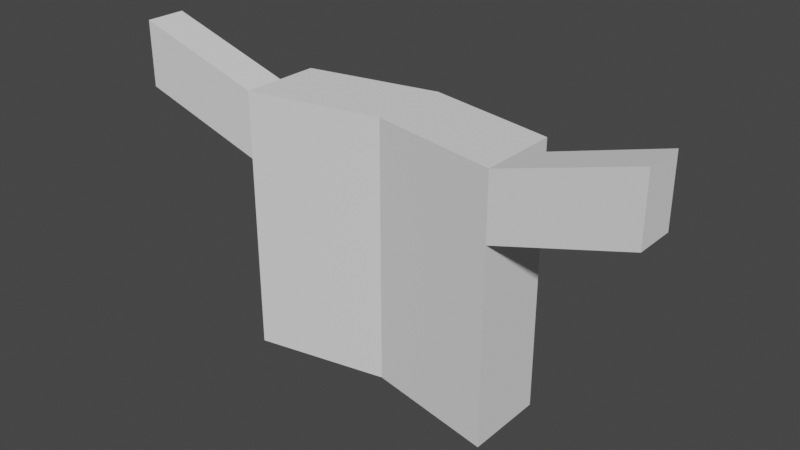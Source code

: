 # Source: Mask.blend  (saved by Blender 3.3.6; exported with 4.5.12 LTS)
import bpy
from mathutils import Matrix  # noqa: F401  (used for matrix-valued properties, if any)

bpy.ops.wm.read_factory_settings(use_empty=True)
scene = bpy.context.scene
scene.name = 'Scene'

# ---- collections
col_collection = bpy.data.collections.new('Collection'); scene.collection.children.link(col_collection)

# ---- world
world_world = bpy.data.worlds.new('World'); scene.world = world_world
world_world.use_nodes = True; world_world.node_tree.nodes.clear()
_N = world_world.node_tree.nodes; _L = world_world.node_tree.links
n0 = _N.new('ShaderNodeOutputWorld'); n0.name = 'World Output'; n0.location = (300, 300)
n1 = _N.new('ShaderNodeBackground'); n1.name = 'Background'; n1.location = (10, 300)
n1.inputs[0].default_value = (0.05088, 0.05088, 0.05088, 1.0)
_L.new(n1.outputs[0], n0.inputs[0])
n0.is_active_output = True
world_world.color = (0.05088, 0.05088, 0.05088)
world_world.use_sun_shadow = False
world_world.sun_shadow_jitter_overblur = 0.0

# ---- meshes
me_cube_003 = bpy.data.meshes.new('Cube.003')
me_cube_003.from_pydata([(-1.0, 0.3914, -1.0), (-1.0, 0.3914, 1.0), (-1.0, 1.0, -1.0), (-1.0, 1.0, 1.0), (1.0, 0.3914, -1.0), (1.0, 0.3914, 1.0), (1.0, 1.0, -1.0), (1.0, 1.0, 1.0), (0.0, 1.199, -1.0), (0.0, 1.199, 1.0), (0.0, 0.5904, -1.0), (0.0, 0.5904, 1.0), (-1.0, 0.6957, -1.0), (-1.0, 0.6957, 1.0), (1.0, 0.6957, -1.0), (1.0, 0.6957, 1.0), (0.0, 0.6957, 1.0), (0.0, 0.6957, -1.0), (-1.0, 0.3914, 0.0), (-1.0, 1.0, 0.0), (1.0, 1.0, 0.0), (1.0, 0.3914, 0.0), (0.0, 0.5904, 0.0), (0.0, 1.199, 0.0), (1.0, 0.6957, 0.0), (-1.0, 0.6957, 0.0), (-1.0, 1.0, -0.2), (-1.0, 1.0, -0.4), (-1.0, 1.0, -0.6), (-1.0, 1.0, -0.8), (-0.2, 1.159, -1.0), (-0.4, 1.119, -1.0), (-0.6, 1.08, -1.0), (-0.8, 1.04, -1.0), (0.2, 1.159, 1.0), (0.4, 1.119, 1.0), (0.6, 1.08, 1.0), (0.8, 1.04, 1.0), (1.0, 1.0, -0.2), (1.0, 1.0, -0.4), (1.0, 1.0, -0.6), (1.0, 1.0, -0.8), (0.8, 1.04, -1.0), (0.6, 1.08, -1.0), (0.4, 1.119, -1.0), (0.2, 1.159, -1.0), (-0.8, 1.04, 1.0), (-0.6, 1.08, 1.0), (-0.4, 1.119, 1.0), (-0.2, 1.159, 1.0), (0.0, 1.199, -0.2), (0.0, 1.199, -0.4), (0.0, 1.199, -0.8), (-1.0, 1.0, 0.8), (-1.0, 1.0, 0.6), (-1.0, 1.0, 0.4), (-1.0, 1.0, 0.2), (1.0, 1.0, 0.8), (1.0, 1.0, 0.6), (1.0, 1.0, 0.4), (1.0, 1.0, 0.2), (0.0, 1.199, 0.8), (0.0, 1.199, 0.6), (0.0, 1.199, 0.4), (0.0, 1.199, 0.2), (-0.8, 1.04, 0.0), (-0.6, 1.08, 0.0), (-0.4, 1.119, 0.0), (-0.2, 1.159, 0.0), (0.2, 1.159, 0.0), (0.4, 1.119, 0.0), (0.6, 1.08, 0.0), (0.8, 1.04, 0.0), (0.2, 1.159, -0.8), (0.4, 1.119, -0.8), (0.6, 1.08, -0.8), (0.8, 1.04, -0.8), (0.6, 1.08, -0.6), (0.8, 1.04, -0.6), (0.2, 1.159, -0.4), (0.4, 1.119, -0.4), (0.6, 1.08, -0.4), (0.8, 1.04, -0.4), (0.2, 1.159, -0.2), (0.4, 1.119, -0.2), (0.6, 1.08, -0.2), (0.8, 1.04, -0.2), (-0.8, 1.04, -0.8), (-0.6, 1.08, -0.8), (-0.4, 1.119, -0.8), (-0.2, 1.159, -0.8), (-0.8, 1.04, -0.6), (-0.6, 1.08, -0.6), (-0.8, 1.04, -0.4), (-0.6, 1.08, -0.4), (-0.4, 1.119, -0.4), (-0.2, 1.159, -0.4), (-0.8, 1.04, -0.2), (-0.6, 1.08, -0.2), (-0.4, 1.119, -0.2), (-0.2, 1.159, -0.2), (-0.7339, 1.053, 0.2661), (-0.5966, 1.08, 0.2102), (-0.4034, 1.119, 0.2102), (-0.2661, 1.146, 0.2661), (-0.7865, 1.043, 0.4045), (-0.2135, 1.157, 0.4045), (-0.7865, 1.043, 0.5955), (-0.2135, 1.157, 0.5955), (-0.7339, 1.053, 0.7339), (-0.5966, 1.08, 0.7898), (-0.4034, 1.119, 0.7898), (-0.2661, 1.146, 0.7339), (0.2661, 1.146, 0.2661), (0.4034, 1.119, 0.2102), (0.5966, 1.08, 0.2102), (0.7339, 1.053, 0.2661), (0.2135, 1.157, 0.4045), (0.7865, 1.043, 0.4045), (0.2135, 1.157, 0.5955), (0.7865, 1.043, 0.5955), (0.2661, 1.146, 0.7339), (0.4034, 1.119, 0.7898), (0.5966, 1.08, 0.7898), (0.7339, 1.053, 0.7339), (0.84, 1.032, 1.0), (0.88, 1.024, 1.0), (0.92, 1.016, 1.0), (0.96, 1.008, 1.0), (1.0, 0.9391, 1.0), (1.0, 0.8783, 1.0), (1.0, 0.8174, 1.0), (1.0, 0.7565, 1.0), (0.0, 1.098, 1.0), (0.0, 0.9977, 1.0), (0.0, 0.897, 1.0), (0.0, 0.7964, 1.0), (0.2, 0.6957, 1.0), (0.4, 0.6957, 1.0), (0.6, 0.6957, 1.0), (0.8, 0.6957, 1.0), (0.04, 1.191, 1.0), (0.08, 1.183, 1.0), (0.12, 1.175, 1.0), (0.16, 1.167, 1.0), (0.24, 1.151, 1.0), (0.28, 1.143, 1.0), (0.32, 1.135, 1.0), (0.36, 1.127, 1.0), (0.44, 1.111, 1.0), (0.48, 1.104, 1.0), (0.52, 1.096, 1.0), (0.56, 1.088, 1.0), (0.64, 1.072, 1.0), (0.68, 1.064, 1.0), (0.72, 1.056, 1.0), (0.76, 1.048, 1.0), (-1.0, 0.3914, 0.5), (1.0, 0.3914, 0.5), (0.0, 0.5904, 0.5), (1.0, 0.6957, 0.5), (-1.0, 0.6957, 0.5), (-1.0, 0.3914, 0.75), (1.0, 0.3914, 0.75), (0.0, 0.5904, 0.75), (1.0, 0.6957, 0.75), (-1.0, 0.6957, 0.75), (-1.0, 0.5435, -1.0), (1.0, 0.5435, 1.0), (0.0, 0.643, 1.0), (0.0, 0.643, -1.0), (-1.0, 0.5435, 1.0), (1.0, 0.5435, -1.0), (-1.0, 0.5435, 0.0), (1.0, 0.5435, 0.0), (-1.0, 0.5435, 0.5), (1.0, 0.5435, 0.5), (2.0, 0.5435, 1.3), (2.0, 0.3914, 1.3), (2.0, 0.3914, 1.05), (2.0, 0.3914, 0.8), (2.0, 0.6957, 1.05), (2.0, 0.6957, 0.8), (2.0, 0.5435, 0.8), (2.0, 0.6957, 1.3), (2.0, 0.5435, 1.05), (-2.0, 0.3914, 1.05), (-2.0, 0.3914, 1.3), (-2.0, 0.5435, 1.3), (-2.0, 0.6957, 1.3), (-2.0, 0.6957, 1.05), (-2.0, 0.6957, 0.8), (-2.0, 0.5435, 0.8), (-2.0, 0.3914, 0.8), (-2.0, 0.5435, 1.05), (0.5, 1.1, -0.8), (0.5, 1.1, -0.4), (0.6, 1.08, -0.7), (0.6, 1.08, -0.5), (0.5688, 1.05, -0.4209), (0.5688, 1.05, -0.753), (-0.5, 1.1, -0.8), (-0.5, 1.1, -0.4), (-0.6, 1.08, -0.7), (-0.6, 1.08, -0.5), (-0.5759, 1.05, -0.4209), (-0.5759, 1.05, -0.753), (0.0, 1.118, -0.4), (0.0, 1.118, -0.8), (0.2, 1.078, -0.8), (0.4, 1.038, -0.8), (0.6, 0.9986, -0.6), (0.2, 1.078, -0.4), (0.4, 1.038, -0.4), (0.6, 0.9986, -0.5), (-0.2, 1.078, -0.8), (-0.5, 1.018, -0.8), (-0.4, 1.038, -0.8), (-0.2, 1.078, -0.4), (-0.5, 1.018, -0.4), (-0.4, 1.038, -0.4), (-0.6, 0.9986, -0.5), (-0.6, 0.9986, -0.6), (0.5, 1.018, -0.8), (0.5, 1.018, -0.4), (0.6, 0.9986, -0.7), (-0.6, 0.9986, -0.7), (-0.7339, 0.9331, 0.2661), (-0.5966, 0.9605, 0.2102), (-0.4034, 0.9989, 0.2102), (-0.2661, 1.026, 0.2661), (-0.7865, 0.9227, 0.4045), (-0.2135, 1.037, 0.4045), (-0.7865, 0.9227, 0.5955), (-0.2135, 1.037, 0.5955), (-0.7339, 0.9331, 0.7339), (-0.5966, 0.9605, 0.7898), (-0.4034, 0.9989, 0.7898), (-0.2661, 1.026, 0.7339), (0.2661, 1.026, 0.2661), (0.4034, 0.9989, 0.2102), (0.5966, 0.9605, 0.2102), (0.7339, 0.9331, 0.2661), (0.2135, 1.037, 0.4045), (0.7865, 0.9227, 0.4045), (0.2135, 1.037, 0.5955), (0.7865, 0.9227, 0.5955), (0.2661, 1.026, 0.7339), (0.4034, 0.9989, 0.7898), (0.5966, 0.9605, 0.7898), (0.7339, 0.9331, 0.7339)], [], [(25, 161, 166, 13, 3, 53, 54, 55, 56, 19), (124, 37, 125, 126, 127, 128, 7, 57), (163, 158, 180, 179), (164, 11, 1, 162), (170, 172, 4, 10), (169, 171, 1, 11), (168, 169, 11, 5), (167, 170, 10, 0), (163, 5, 11, 164), (112, 49, 9, 61), (2, 33, 32, 31, 30, 8, 17, 12), (7, 128, 127, 126, 125, 37, 156, 155, 154, 153, 36, 152, 151, 150, 149, 35, 148, 147, 146, 145, 34, 144, 143, 142, 141, 9, 133, 134, 135, 136, 16, 137, 138, 139, 140, 15, 132, 131, 130, 129), (9, 49, 48, 47, 46, 3, 13, 16, 136, 135, 134, 133), (8, 45, 44, 43, 42, 6, 14, 17), (20, 60, 59, 58, 57, 7, 129, 130, 131, 132, 15, 165, 160, 24), (166, 161, 191, 190), (167, 173, 25, 12), (6, 41, 40, 39, 38, 20, 24, 14), (100, 68, 23, 50), (4, 21, 22, 10), (10, 22, 18, 0), (172, 174, 21, 4), (86, 72, 20, 38), (12, 25, 19, 26, 27, 28, 29, 2), (42, 76, 41, 6), (76, 78, 40, 41), (78, 82, 39, 40), (82, 86, 38, 39), (8, 52, 73, 45), (45, 73, 74, 44), (44, 74, 195, 75, 43), (43, 75, 76, 42), (74, 73, 209, 210), (80, 196, 224, 213), (202, 95, 220, 219), (75, 197, 77, 78, 76), (73, 52, 208, 209), (198, 77, 211, 214), (199, 196, 81, 198), (77, 198, 81, 82, 78), (51, 50, 83, 79), (79, 83, 84, 80), (80, 84, 85, 81, 196), (81, 85, 86, 82), (50, 23, 69, 83), (83, 69, 70, 84), (84, 70, 71, 85), (85, 71, 72, 86), (30, 90, 52, 8), (195, 74, 210, 223), (96, 100, 50, 51), (2, 29, 87, 33), (33, 87, 88, 32), (32, 88, 201, 89, 31), (31, 89, 90, 30), (29, 28, 91, 87), (87, 91, 92, 203, 88), (90, 89, 217, 215), (28, 27, 93, 91), (91, 93, 94, 204, 92), (89, 201, 216, 217), (96, 51, 207, 218), (27, 26, 97, 93), (93, 97, 98, 94), (94, 98, 99, 95, 202), (95, 99, 100, 96), (26, 19, 65, 97), (97, 65, 66, 98), (98, 66, 67, 99), (99, 67, 68, 100), (68, 104, 64, 23), (104, 106, 63, 64), (106, 108, 62, 63), (108, 112, 61, 62), (19, 56, 101, 65), (65, 101, 102, 66), (66, 102, 103, 67), (67, 103, 104, 68), (56, 55, 105, 101), (119, 121, 247, 245), (121, 122, 248, 247), (114, 113, 239, 240), (55, 54, 107, 105), (106, 104, 230, 232), (113, 117, 243, 239), (120, 118, 244, 246), (54, 53, 109, 107), (111, 112, 238, 237), (104, 103, 229, 230), (110, 111, 237, 236), (53, 3, 46, 109), (109, 46, 47, 110), (110, 47, 48, 111), (111, 48, 49, 112), (72, 116, 60, 20), (116, 118, 59, 60), (118, 120, 58, 59), (120, 124, 57, 58), (23, 64, 113, 69), (69, 113, 114, 70), (70, 114, 115, 71), (71, 115, 116, 72), (64, 63, 117, 113), (103, 102, 228, 229), (107, 109, 235, 233), (109, 110, 236, 235), (63, 62, 119, 117), (102, 101, 227, 228), (101, 105, 231, 227), (108, 106, 232, 234), (62, 61, 121, 119), (117, 119, 245, 243), (124, 120, 246, 250), (118, 116, 242, 244), (61, 9, 141, 142, 143, 144, 34, 121), (121, 34, 145, 146, 147, 148, 35, 122), (122, 35, 149, 150, 151, 152, 36, 123), (123, 36, 153, 154, 155, 156, 37, 124), (173, 175, 161, 25), (21, 158, 159, 22), (22, 159, 157, 18), (174, 176, 158, 21), (175, 157, 193, 192), (158, 163, 164, 159), (159, 164, 162, 157), (165, 15, 184, 181), (160, 165, 181, 182), (171, 13, 189, 188), (24, 160, 176, 174), (18, 157, 175, 173), (14, 24, 174, 172), (0, 18, 173, 167), (162, 1, 187, 186), (12, 17, 170, 167), (15, 140, 139, 138, 137, 16, 169, 168), (16, 13, 171, 169), (17, 14, 172, 170), (176, 160, 182, 183), (185, 177, 178, 179), (183, 185, 179, 180), (182, 181, 185, 183), (181, 184, 177, 185), (5, 163, 179, 178), (15, 168, 177, 184), (158, 176, 183, 180), (168, 5, 178, 177), (194, 188, 189, 190), (192, 194, 190, 191), (193, 186, 194, 192), (186, 187, 188, 194), (13, 166, 190, 189), (1, 171, 188, 187), (157, 162, 186, 193), (161, 175, 192, 191), (79, 80, 213, 212), (195, 200, 197, 75), (51, 79, 212, 207), (77, 197, 225, 211), (204, 94, 202, 205), (52, 90, 215, 208), (88, 203, 206, 201), (203, 92, 222, 226), (95, 96, 218, 220), (92, 204, 221, 222), (112, 108, 234, 238), (105, 107, 233, 231), (115, 114, 240, 241), (122, 123, 249, 248), (116, 115, 241, 242), (123, 124, 250, 249)])
_uv = me_cube_003.uv_layers.new(name='UVMap')
_uv.uv.foreach_set('vector', [0.5, 0.125, 0.5625, 0.125, 0.5938, 0.125, 0.625, 0.125, 0.625, 0.25, 0.6, 0.25, 0.575, 0.25, 0.55, 0.25, 0.525, 0.25, 0.5, 0.25, 0.6, 0.475, 0.625, 0.475, 0.625, 0.48, 0.625, 0.485, 0.625, 0.49, 0.625, 0.495, 0.625, 0.5, 0.6, 0.5, 0.5938, 0.75, 0.5625, 0.75, 0.5625, 0.75, 0.5938, 0.75, 0.5938, 0.875, 0.625, 0.875, 0.625, 1.0, 0.5938, 1.0, 0.25, 0.6875, 0.375, 0.6875, 0.375, 0.75, 0.25, 0.75, 0.75, 0.6875, 0.875, 0.6875, 0.875, 0.75, 0.75, 0.75, 0.625, 0.6875, 0.75, 0.6875, 0.75, 0.75, 0.625, 0.75, 0.125, 0.6875, 0.25, 0.6875, 0.25, 0.75, 0.125, 0.75, 0.5938, 0.75, 0.625, 0.75, 0.625, 0.875, 0.5938, 0.875, 0.6, 0.35, 0.625, 0.35, 0.625, 0.375, 0.6, 0.375, 0.125, 0.5, 0.15, 0.5, 0.175, 0.5, 0.2, 0.5, 0.225, 0.5, 0.25, 0.5, 0.25, 0.625, 0.125, 0.625, 0.625, 0.5, 0.63, 0.5, 0.635, 0.5, 0.64, 0.5, 0.645, 0.5, 0.65, 0.5, 0.655, 0.5, 0.66, 0.5, 0.665, 0.5, 0.67, 0.5, 0.675, 0.5, 0.68, 0.5, 0.685, 0.5, 0.69, 0.5, 0.695, 0.5, 0.7, 0.5, 0.705, 0.5, 0.71, 0.5, 0.715, 0.5, 0.72, 0.5, 0.725, 0.5, 0.73, 0.5, 0.735, 0.5, 0.74, 0.5, 0.745, 0.5, 0.75, 0.5, 0.75, 0.525, 0.75, 0.55, 0.75, 0.575, 0.75, 0.6, 0.75, 0.625, 0.725, 0.625, 0.7, 0.625, 0.675, 0.625, 0.65, 0.625, 0.625, 0.625, 0.625, 0.6, 0.625, 0.575, 0.625, 0.55, 0.625, 0.525, 0.75, 0.5, 0.775, 0.5, 0.8, 0.5, 0.825, 0.5, 0.85, 0.5, 0.875, 0.5, 0.875, 0.625, 0.75, 0.625, 0.75, 0.6, 0.75, 0.575, 0.75, 0.55, 0.75, 0.525, 0.25, 0.5, 0.275, 0.5, 0.3, 0.5, 0.325, 0.5, 0.35, 0.5, 0.375, 0.5, 0.375, 0.625, 0.25, 0.625, 0.5, 0.5, 0.525, 0.5, 0.55, 0.5, 0.575, 0.5, 0.6, 0.5, 0.625, 0.5, 0.625, 0.525, 0.625, 0.55, 0.625, 0.575, 0.625, 0.6, 0.625, 0.625, 0.5938, 0.625, 0.5625, 0.625, 0.5, 0.625, 0.5938, 0.125, 0.5625, 0.125, 0.5625, 0.125, 0.5938, 0.125, 0.375, 0.0625, 0.5, 0.0625, 0.5, 0.125, 0.375, 0.125, 0.375, 0.5, 0.4, 0.5, 0.425, 0.5, 0.45, 0.5, 0.475, 0.5, 0.5, 0.5, 0.5, 0.625, 0.375, 0.625, 0.475, 0.35, 0.5, 0.35, 0.5, 0.375, 0.475, 0.375, 0.375, 0.75, 0.5, 0.75, 0.5, 0.875, 0.375, 0.875, 0.375, 0.875, 0.5, 0.875, 0.5, 1.0, 0.375, 1.0, 0.375, 0.6875, 0.5, 0.6875, 0.5, 0.75, 0.375, 0.75, 0.475, 0.475, 0.5, 0.475, 0.5, 0.5, 0.475, 0.5, 0.375, 0.125, 0.5, 0.125, 0.5, 0.25, 0.475, 0.25, 0.45, 0.25, 0.425, 0.25, 0.4, 0.25, 0.375, 0.25, 0.375, 0.475, 0.4, 0.475, 0.4, 0.5, 0.375, 0.5, 0.4, 0.475, 0.425, 0.475, 0.425, 0.5, 0.4, 0.5, 0.425, 0.475, 0.45, 0.475, 0.45, 0.5, 0.425, 0.5, 0.45, 0.475, 0.475, 0.475, 0.475, 0.5, 0.45, 0.5, 0.375, 0.375, 0.4, 0.375, 0.4, 0.4, 0.375, 0.4, 0.375, 0.4, 0.4, 0.4, 0.4, 0.425, 0.375, 0.425, 0.375, 0.425, 0.4, 0.425, 0.4, 0.4375, 0.4, 0.45, 0.375, 0.45, 0.375, 0.45, 0.4, 0.45, 0.4, 0.475, 0.375, 0.475, 0.4, 0.425, 0.4, 0.4, 0.4, 0.4, 0.4, 0.425, 0.45, 0.425, 0.45, 0.4375, 0.45, 0.4375, 0.45, 0.425, 0.45, 0.3125, 0.45, 0.325, 0.45, 0.325, 0.45, 0.3125, 0.4, 0.45, 0.4125, 0.45, 0.425, 0.45, 0.425, 0.475, 0.4, 0.475, 0.4, 0.4, 0.4, 0.375, 0.4, 0.375, 0.4, 0.4, 0.4375, 0.45, 0.425, 0.45, 0.425, 0.45, 0.4375, 0.45, 0.4375, 0.4375, 0.45, 0.4375, 0.45, 0.45, 0.4375, 0.45, 0.425, 0.45, 0.4375, 0.45, 0.45, 0.45, 0.45, 0.475, 0.425, 0.475, 0.45, 0.375, 0.475, 0.375, 0.475, 0.4, 0.45, 0.4, 0.45, 0.4, 0.475, 0.4, 0.475, 0.425, 0.45, 0.425, 0.45, 0.425, 0.475, 0.425, 0.475, 0.45, 0.45, 0.45, 0.45, 0.4375, 0.45, 0.45, 0.475, 0.45, 0.475, 0.475, 0.45, 0.475, 0.475, 0.375, 0.5, 0.375, 0.5, 0.4, 0.475, 0.4, 0.475, 0.4, 0.5, 0.4, 0.5, 0.425, 0.475, 0.425, 0.475, 0.425, 0.5, 0.425, 0.5, 0.45, 0.475, 0.45, 0.475, 0.45, 0.5, 0.45, 0.5, 0.475, 0.475, 0.475, 0.375, 0.35, 0.4, 0.35, 0.4, 0.375, 0.375, 0.375, 0.4, 0.4375, 0.4, 0.425, 0.4, 0.425, 0.4, 0.4375, 0.45, 0.35, 0.475, 0.35, 0.475, 0.375, 0.45, 0.375, 0.375, 0.25, 0.4, 0.25, 0.4, 0.275, 0.375, 0.275, 0.375, 0.275, 0.4, 0.275, 0.4, 0.3, 0.375, 0.3, 0.375, 0.3, 0.4, 0.3, 0.4, 0.3125, 0.4, 0.325, 0.375, 0.325, 0.375, 0.325, 0.4, 0.325, 0.4, 0.35, 0.375, 0.35, 0.4, 0.25, 0.425, 0.25, 0.425, 0.275, 0.4, 0.275, 0.4, 0.275, 0.425, 0.275, 0.425, 0.3, 0.4125, 0.3, 0.4, 0.3, 0.4, 0.35, 0.4, 0.325, 0.4, 0.325, 0.4, 0.35, 0.425, 0.25, 0.45, 0.25, 0.45, 0.275, 0.425, 0.275, 0.425, 0.275, 0.45, 0.275, 0.45, 0.3, 0.4375, 0.3, 0.425, 0.3, 0.4, 0.325, 0.4, 0.3125, 0.4, 0.3125, 0.4, 0.325, 0.45, 0.35, 0.45, 0.375, 0.45, 0.375, 0.45, 0.35, 0.45, 0.25, 0.475, 0.25, 0.475, 0.275, 0.45, 0.275, 0.45, 0.275, 0.475, 0.275, 0.475, 0.3, 0.45, 0.3, 0.45, 0.3, 0.475, 0.3, 0.475, 0.325, 0.45, 0.325, 0.45, 0.3125, 0.45, 0.325, 0.475, 0.325, 0.475, 0.35, 0.45, 0.35, 0.475, 0.25, 0.5, 0.25, 0.5, 0.275, 0.475, 0.275, 0.475, 0.275, 0.5, 0.275, 0.5, 0.3, 0.475, 0.3, 0.475, 0.3, 0.5, 0.3, 0.5, 0.325, 0.475, 0.325, 0.475, 0.325, 0.5, 0.325, 0.5, 0.35, 0.475, 0.35, 0.5, 0.35, 0.525, 0.35, 0.525, 0.375, 0.5, 0.375, 0.525, 0.35, 0.55, 0.35, 0.55, 0.375, 0.525, 0.375, 0.55, 0.35, 0.575, 0.35, 0.575, 0.375, 0.55, 0.375, 0.575, 0.35, 0.6, 0.35, 0.6, 0.375, 0.575, 0.375, 0.5, 0.25, 0.525, 0.25, 0.525, 0.275, 0.5, 0.275, 0.5, 0.275, 0.525, 0.275, 0.525, 0.3, 0.5, 0.3, 0.5, 0.3, 0.525, 0.3, 0.525, 0.325, 0.5, 0.325, 0.5, 0.325, 0.525, 0.325, 0.525, 0.35, 0.5, 0.35, 0.525, 0.25, 0.55, 0.25, 0.55, 0.275, 0.525, 0.275, 0.575, 0.4, 0.6, 0.4, 0.6, 0.4, 0.575, 0.4, 0.6, 0.4, 0.6, 0.425, 0.6, 0.425, 0.6, 0.4, 0.525, 0.425, 0.525, 0.4, 0.525, 0.4, 0.525, 0.425, 0.55, 0.25, 0.575, 0.25, 0.575, 0.275, 0.55, 0.275, 0.55, 0.35, 0.525, 0.35, 0.525, 0.35, 0.55, 0.35, 0.525, 0.4, 0.55, 0.4, 0.55, 0.4, 0.525, 0.4, 0.575, 0.475, 0.55, 0.475, 0.55, 0.475, 0.575, 0.475, 0.575, 0.25, 0.6, 0.25, 0.6, 0.275, 0.575, 0.275, 0.6, 0.325, 0.6, 0.35, 0.6, 0.35, 0.6, 0.325, 0.525, 0.35, 0.525, 0.325, 0.525, 0.325, 0.525, 0.35, 0.6, 0.3, 0.6, 0.325, 0.6, 0.325, 0.6, 0.3, 0.6, 0.25, 0.625, 0.25, 0.625, 0.275, 0.6, 0.275, 0.6, 0.275, 0.625, 0.275, 0.625, 0.3, 0.6, 0.3, 0.6, 0.3, 0.625, 0.3, 0.625, 0.325, 0.6, 0.325, 0.6, 0.325, 0.625, 0.325, 0.625, 0.35, 0.6, 0.35, 0.5, 0.475, 0.525, 0.475, 0.525, 0.5, 0.5, 0.5, 0.525, 0.475, 0.55, 0.475, 0.55, 0.5, 0.525, 0.5, 0.55, 0.475, 0.575, 0.475, 0.575, 0.5, 0.55, 0.5, 0.575, 0.475, 0.6, 0.475, 0.6, 0.5, 0.575, 0.5, 0.5, 0.375, 0.525, 0.375, 0.525, 0.4, 0.5, 0.4, 0.5, 0.4, 0.525, 0.4, 0.525, 0.425, 0.5, 0.425, 0.5, 0.425, 0.525, 0.425, 0.525, 0.45, 0.5, 0.45, 0.5, 0.45, 0.525, 0.45, 0.525, 0.475, 0.5, 0.475, 0.525, 0.375, 0.55, 0.375, 0.55, 0.4, 0.525, 0.4, 0.525, 0.325, 0.525, 0.3, 0.525, 0.3, 0.525, 0.325, 0.575, 0.275, 0.6, 0.275, 0.6, 0.275, 0.575, 0.275, 0.6, 0.275, 0.6, 0.3, 0.6, 0.3, 0.6, 0.275, 0.55, 0.375, 0.575, 0.375, 0.575, 0.4, 0.55, 0.4, 0.525, 0.3, 0.525, 0.275, 0.525, 0.275, 0.525, 0.3, 0.525, 0.275, 0.55, 0.275, 0.55, 0.275, 0.525, 0.275, 0.575, 0.35, 0.55, 0.35, 0.55, 0.35, 0.575, 0.35, 0.575, 0.375, 0.6, 0.375, 0.6, 0.4, 0.575, 0.4, 0.55, 0.4, 0.575, 0.4, 0.575, 0.4, 0.55, 0.4, 0.6, 0.475, 0.575, 0.475, 0.575, 0.475, 0.6, 0.475, 0.55, 0.475, 0.525, 0.475, 0.525, 0.475, 0.55, 0.475, 0.6, 0.375, 0.625, 0.375, 0.625, 0.38, 0.625, 0.385, 0.625, 0.39, 0.625, 0.395, 0.625, 0.4, 0.6, 0.4, 0.6, 0.4, 0.625, 0.4, 0.625, 0.405, 0.625, 0.41, 0.625, 0.415, 0.625, 0.42, 0.625, 0.425, 0.6, 0.425, 0.6, 0.425, 0.625, 0.425, 0.625, 0.43, 0.625, 0.435, 0.625, 0.44, 0.625, 0.445, 0.625, 0.45, 0.6, 0.45, 0.6, 0.45, 0.625, 0.45, 0.625, 0.455, 0.625, 0.46, 0.625, 0.465, 0.625, 0.47, 0.625, 0.475, 0.6, 0.475, 0.5, 0.0625, 0.5625, 0.0625, 0.5625, 0.125, 0.5, 0.125, 0.5, 0.75, 0.5625, 0.75, 0.5625, 0.875, 0.5, 0.875, 0.5, 0.875, 0.5625, 0.875, 0.5625, 1.0, 0.5, 1.0, 0.5, 0.6875, 0.5625, 0.6875, 0.5625, 0.75, 0.5, 0.75, 0.5625, 0.0625, 0.5625, 0.0, 0.5625, 0.0, 0.5625, 0.0625, 0.5625, 0.75, 0.5938, 0.75, 0.5938, 0.875, 0.5625, 0.875, 0.5625, 0.875, 0.5938, 0.875, 0.5938, 1.0, 0.5625, 1.0, 0.5938, 0.625, 0.625, 0.625, 0.625, 0.625, 0.5938, 0.625, 0.5625, 0.625, 0.5938, 0.625, 0.5938, 0.625, 0.5625, 0.625, 0.875, 0.6875, 0.875, 0.625, 0.875, 0.625, 0.875, 0.6875, 0.5, 0.625, 0.5625, 0.625, 0.5625, 0.6875, 0.5, 0.6875, 0.5, 0.0, 0.5625, 0.0, 0.5625, 0.0625, 0.5, 0.0625, 0.375, 0.625, 0.5, 0.625, 0.5, 0.6875, 0.375, 0.6875, 0.375, 0.0, 0.5, 0.0, 0.5, 0.0625, 0.375, 0.0625, 0.5938, 1.0, 0.625, 1.0, 0.625, 1.0, 0.5938, 1.0, 0.125, 0.625, 0.25, 0.625, 0.25, 0.6875, 0.125, 0.6875, 0.625, 0.625, 0.65, 0.625, 0.675, 0.625, 0.7, 0.625, 0.725, 0.625, 0.75, 0.625, 0.75, 0.6875, 0.625, 0.6875, 0.75, 0.625, 0.875, 0.625, 0.875, 0.6875, 0.75, 0.6875, 0.25, 0.625, 0.375, 0.625, 0.375, 0.6875, 0.25, 0.6875, 0.5625, 0.6875, 0.5625, 0.625, 0.5625, 0.625, 0.5625, 0.6875, 0.5938, 0.6875, 0.625, 0.6875, 0.625, 0.75, 0.5938, 0.75, 0.5625, 0.6875, 0.5938, 0.6875, 0.5938, 0.75, 0.5625, 0.75, 0.5625, 0.625, 0.5938, 0.625, 0.5938, 0.6875, 0.5625, 0.6875, 0.5938, 0.625, 0.625, 0.625, 0.625, 0.6875, 0.5938, 0.6875, 0.625, 0.75, 0.5938, 0.75, 0.5938, 0.75, 0.625, 0.75, 0.625, 0.625, 0.625, 0.6875, 0.625, 0.6875, 0.625, 0.625, 0.5625, 0.75, 0.5625, 0.6875, 0.5625, 0.6875, 0.5625, 0.75, 0.625, 0.6875, 0.625, 0.75, 0.625, 0.75, 0.625, 0.6875, 0.5938, 0.0625, 0.625, 0.0625, 0.625, 0.125, 0.5938, 0.125, 0.5625, 0.0625, 0.5938, 0.0625, 0.5938, 0.125, 0.5625, 0.125, 0.5625, 0.0, 0.5938, 0.0, 0.5938, 0.0625, 0.5625, 0.0625, 0.5938, 0.0, 0.625, 0.0, 0.625, 0.0625, 0.5938, 0.0625, 0.625, 0.125, 0.5938, 0.125, 0.5938, 0.125, 0.625, 0.125, 0.875, 0.75, 0.875, 0.6875, 0.875, 0.6875, 0.875, 0.75, 0.5625, 1.0, 0.5938, 1.0, 0.5938, 1.0, 0.5625, 1.0, 0.5625, 0.125, 0.5625, 0.0625, 0.5625, 0.0625, 0.5625, 0.125, 0.45, 0.4, 0.45, 0.425, 0.45, 0.425, 0.45, 0.4, 0.4, 0.4375, 0.4125, 0.4375, 0.4125, 0.45, 0.4, 0.45, 0.45, 0.375, 0.45, 0.4, 0.45, 0.4, 0.45, 0.375, 0.425, 0.45, 0.4125, 0.45, 0.4125, 0.45, 0.425, 0.45, 0.4375, 0.3, 0.45, 0.3, 0.45, 0.3125, 0.4375, 0.3125, 0.4, 0.375, 0.4, 0.35, 0.4, 0.35, 0.4, 0.375, 0.4, 0.3, 0.4125, 0.3, 0.4125, 0.3125, 0.4, 0.3125, 0.4125, 0.3, 0.425, 0.3, 0.425, 0.3, 0.4125, 0.3, 0.45, 0.325, 0.45, 0.35, 0.45, 0.35, 0.45, 0.325, 0.425, 0.3, 0.4375, 0.3, 0.4375, 0.3, 0.425, 0.3, 0.6, 0.35, 0.575, 0.35, 0.575, 0.35, 0.6, 0.35, 0.55, 0.275, 0.575, 0.275, 0.575, 0.275, 0.55, 0.275, 0.525, 0.45, 0.525, 0.425, 0.525, 0.425, 0.525, 0.45, 0.6, 0.425, 0.6, 0.45, 0.6, 0.45, 0.6, 0.425, 0.525, 0.475, 0.525, 0.45, 0.525, 0.45, 0.525, 0.475, 0.6, 0.45, 0.6, 0.475, 0.6, 0.475, 0.6, 0.45])
me_cube_003.update()
me_cube_004 = bpy.data.meshes.new('Cube.004')
me_cube_004.from_pydata([(0.5, 1.1, -0.8), (0.5, 1.1, -0.4), (0.6, 1.08, -0.7), (0.6, 1.08, -0.5), (0.5688, 1.05, -0.4209), (0.5688, 1.05, -0.753), (-0.5, 1.1, -0.8), (-0.5, 1.1, -0.4), (-0.6, 1.08, -0.7), (-0.6, 1.08, -0.5), (-0.5759, 1.05, -0.4209), (-0.5759, 1.05, -0.753), (0.0, 1.118, -0.4), (0.0, 1.118, -0.6), (0.0, 1.118, -0.8), (0.2, 1.078, -0.8), (0.4, 1.038, -0.8), (0.2, 1.078, -0.6), (0.4, 1.038, -0.6), (0.5, 1.018, -0.6), (0.6, 0.9986, -0.6), (0.2, 1.078, -0.4), (0.4, 1.038, -0.4), (0.4, 1.038, -0.7), (0.4, 1.038, -0.5), (0.6, 0.9986, -0.5), (-0.2, 1.078, -0.8), (-0.5, 1.018, -0.8), (-0.4, 1.038, -0.8), (-0.2, 1.078, -0.6), (-0.5, 1.018, -0.6), (-0.4, 1.038, -0.6), (-0.2, 1.078, -0.4), (-0.5, 1.018, -0.4), (-0.4, 1.038, -0.4), (-0.4, 1.038, -0.7), (-0.6, 0.9986, -0.5), (-0.6, 0.9986, -0.6), (-0.4, 1.038, -0.5), (0.5, 1.018, -0.8), (0.5, 1.018, -0.4), (0.6, 0.9986, -0.7), (0.5, 1.018, -0.5), (0.5, 1.018, -0.7), (-0.6, 0.9986, -0.7), (-0.5, 1.018, -0.5), (-0.5, 1.018, -0.7), (-0.7339, 0.9331, 0.2661), (-0.5966, 0.9605, 0.2102), (-0.4034, 0.9989, 0.2102), (-0.2661, 1.026, 0.2661), (-0.7865, 0.9227, 0.4045), (-0.6839, 0.9431, 0.3162), (-0.3162, 1.016, 0.3162), (-0.2135, 1.037, 0.4045), (-0.7865, 0.9227, 0.5955), (-0.6838, 0.9431, 0.6838), (-0.3162, 1.016, 0.6839), (-0.2135, 1.037, 0.5955), (-0.7339, 0.9331, 0.7339), (-0.5966, 0.9605, 0.7898), (-0.4034, 0.9989, 0.7898), (-0.2661, 1.026, 0.7339), (0.2661, 1.026, 0.2661), (0.4034, 0.9989, 0.2102), (0.5966, 0.9605, 0.2102), (0.7339, 0.9331, 0.2661), (0.2135, 1.037, 0.4045), (0.3161, 1.016, 0.3161), (0.6839, 0.9431, 0.3161), (0.7865, 0.9227, 0.4045), (0.2135, 1.037, 0.5955), (0.3161, 1.016, 0.6839), (0.6839, 0.9431, 0.6839), (0.7865, 0.9227, 0.5955), (0.2661, 1.026, 0.7339), (0.4034, 0.9989, 0.7898), (0.5966, 0.9605, 0.7898), (0.7339, 0.9331, 0.7339)], [], [(9, 10, 45, 36), (4, 3, 25, 42), (6, 11, 46, 27), (5, 0, 39, 43), (11, 8, 44, 46), (2, 5, 43, 41), (14, 13, 17, 15), (15, 17, 18, 23, 16), (43, 19, 20, 41), (13, 12, 21, 17), (17, 21, 22, 24, 18), (26, 29, 13, 14), (29, 32, 12, 13), (46, 30, 31, 35), (28, 35, 31, 29, 26), (45, 33, 34, 38), (31, 38, 34, 32, 29), (19, 42, 25, 20), (18, 24, 42, 19), (24, 22, 40, 42), (16, 23, 43, 39), (23, 18, 19, 43), (30, 45, 38, 31), (37, 36, 45, 30), (27, 46, 35, 28), (44, 37, 30, 46), (1, 4, 42, 40), (10, 7, 33, 45), (47, 51, 52, 48), (48, 52, 53, 49), (49, 53, 54, 50), (51, 55, 56, 52), (52, 56, 57, 53), (53, 57, 58, 54), (55, 59, 60, 56), (56, 60, 61, 57), (57, 61, 62, 58), (63, 67, 68, 64), (64, 68, 69, 65), (65, 69, 70, 66), (67, 71, 72, 68), (68, 72, 73, 69), (69, 73, 74, 70), (71, 75, 76, 72), (72, 76, 77, 73), (73, 77, 78, 74)])
_uv = me_cube_004.uv_layers.new(name='UVMap')
_uv.uv.foreach_set('vector', [0.4375, 0.3, 0.4375, 0.3125, 0.4375, 0.3125, 0.4375, 0.3, 0.4375, 0.4375, 0.4375, 0.45, 0.4375, 0.45, 0.4375, 0.4375, 0.4, 0.3125, 0.4125, 0.3125, 0.4125, 0.3125, 0.4, 0.3125, 0.4125, 0.4375, 0.4, 0.4375, 0.4, 0.4375, 0.4125, 0.4375, 0.4125, 0.3125, 0.4125, 0.3, 0.4125, 0.3, 0.4125, 0.3125, 0.4125, 0.45, 0.4125, 0.4375, 0.4125, 0.4375, 0.4125, 0.45, 0.4, 0.375, 0.425, 0.375, 0.425, 0.4, 0.4, 0.4, 0.4, 0.4, 0.425, 0.4, 0.425, 0.425, 0.4125, 0.425, 0.4, 0.425, 0.4125, 0.4375, 0.425, 0.4375, 0.425, 0.45, 0.4125, 0.45, 0.425, 0.375, 0.45, 0.375, 0.45, 0.4, 0.425, 0.4, 0.425, 0.4, 0.45, 0.4, 0.45, 0.425, 0.4375, 0.425, 0.425, 0.425, 0.4, 0.35, 0.425, 0.35, 0.425, 0.375, 0.4, 0.375, 0.425, 0.35, 0.45, 0.35, 0.45, 0.375, 0.425, 0.375, 0.4125, 0.3125, 0.425, 0.3125, 0.425, 0.325, 0.4125, 0.325, 0.4, 0.325, 0.4125, 0.325, 0.425, 0.325, 0.425, 0.35, 0.4, 0.35, 0.4375, 0.3125, 0.45, 0.3125, 0.45, 0.325, 0.4375, 0.325, 0.425, 0.325, 0.4375, 0.325, 0.45, 0.325, 0.45, 0.35, 0.425, 0.35, 0.425, 0.4375, 0.4375, 0.4375, 0.4375, 0.45, 0.425, 0.45, 0.425, 0.425, 0.4375, 0.425, 0.4375, 0.4375, 0.425, 0.4375, 0.4375, 0.425, 0.45, 0.425, 0.45, 0.4375, 0.4375, 0.4375, 0.4, 0.425, 0.4125, 0.425, 0.4125, 0.4375, 0.4, 0.4375, 0.4125, 0.425, 0.425, 0.425, 0.425, 0.4375, 0.4125, 0.4375, 0.425, 0.3125, 0.4375, 0.3125, 0.4375, 0.325, 0.425, 0.325, 0.425, 0.3, 0.4375, 0.3, 0.4375, 0.3125, 0.425, 0.3125, 0.4, 0.3125, 0.4125, 0.3125, 0.4125, 0.325, 0.4, 0.325, 0.4125, 0.3, 0.425, 0.3, 0.425, 0.3125, 0.4125, 0.3125, 0.45, 0.4375, 0.4375, 0.4375, 0.4375, 0.4375, 0.45, 0.4375, 0.4375, 0.3125, 0.45, 0.3125, 0.45, 0.3125, 0.4375, 0.3125, 0.525, 0.275, 0.55, 0.275, 0.55, 0.3, 0.525, 0.3, 0.525, 0.3, 0.55, 0.3, 0.55, 0.325, 0.525, 0.325, 0.525, 0.325, 0.55, 0.325, 0.55, 0.35, 0.525, 0.35, 0.55, 0.275, 0.575, 0.275, 0.575, 0.3, 0.55, 0.3, 0.55, 0.3, 0.575, 0.3, 0.575, 0.325, 0.55, 0.325, 0.55, 0.325, 0.575, 0.325, 0.575, 0.35, 0.55, 0.35, 0.575, 0.275, 0.6, 0.275, 0.6, 0.3, 0.575, 0.3, 0.575, 0.3, 0.6, 0.3, 0.6, 0.325, 0.575, 0.325, 0.575, 0.325, 0.6, 0.325, 0.6, 0.35, 0.575, 0.35, 0.525, 0.4, 0.55, 0.4, 0.55, 0.425, 0.525, 0.425, 0.525, 0.425, 0.55, 0.425, 0.55, 0.45, 0.525, 0.45, 0.525, 0.45, 0.55, 0.45, 0.55, 0.475, 0.525, 0.475, 0.55, 0.4, 0.575, 0.4, 0.575, 0.425, 0.55, 0.425, 0.55, 0.425, 0.575, 0.425, 0.575, 0.45, 0.55, 0.45, 0.55, 0.45, 0.575, 0.45, 0.575, 0.475, 0.55, 0.475, 0.575, 0.4, 0.6, 0.4, 0.6, 0.425, 0.575, 0.425, 0.575, 0.425, 0.6, 0.425, 0.6, 0.45, 0.575, 0.45, 0.575, 0.45, 0.6, 0.45, 0.6, 0.475, 0.575, 0.475])
me_cube_004.update()

# ---- objects
ob_cube = bpy.data.objects.new('Cube', me_cube_003)
ob_cube_001 = bpy.data.objects.new('Cube.001', me_cube_004)

# ---- transforms, parenting, visibility, modifiers, constraints
ob_cube.location = (0.0, -0.7603, 0.0)
ob_cube_001.location = (0.0, -0.7603, 0.0)

# ---- collection membership
col_collection.objects.link(ob_cube)
col_collection.objects.link(ob_cube_001)

# ---- scene / render settings (as saved in the file)
scene.frame_start = 1; scene.frame_end = 250; scene.frame_set(0)
scene.render.engine = 'BLENDER_EEVEE_NEXT'
scene.cycles.sampling_pattern = 'TABULATED_SOBOL'
scene.cycles.use_light_tree = False
scene.view_settings.view_transform = 'Filmic'
bpy.context.view_layer.update()

# ---- added for rendering (the .blend has no active camera and no usable light): camera, sun
cam_auto = bpy.data.cameras.new('AutoCamera')
cam_auto.lens = 50.0
cam_auto.sensor_width = 36.0
cam_auto.clip_end = 1000.0
ob_auto_camera = bpy.data.objects.new('AutoCamera', cam_auto)
scene.collection.objects.link(ob_auto_camera)
ob_auto_camera.location = (4.334, -5.16594, 3.6172)
ob_auto_camera.rotation_euler = (1.09748, -7.21219e-08, 0.694738)
scene.camera = ob_auto_camera
light_auto_sun = bpy.data.lights.new('AutoSun', 'SUN')
light_auto_sun.energy = 3.0
light_auto_sun.angle = 0.0523599
ob_auto_sun = bpy.data.objects.new('AutoSun', light_auto_sun)
scene.collection.objects.link(ob_auto_sun)
ob_auto_sun.rotation_euler = (0.872665, 0.174533, 0.523599)
bpy.context.view_layer.update()
